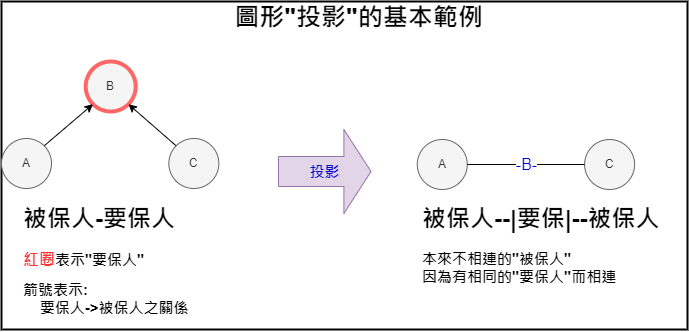

The diagram above was exported from draw.io. Its source (the exported page's mxGraphModel, read from the mxfile embedded in the PNG):
<mxGraphModel dx="722" dy="1634" grid="1" gridSize="10" guides="1" tooltips="1" connect="1" arrows="1" fold="1" page="1" pageScale="1" pageWidth="827" pageHeight="1169" math="0" shadow="0">
  <root>
    <mxCell id="0" />
    <mxCell id="1" parent="0" />
    <mxCell id="2" value="" style="group;strokeColor=default;strokeWidth=2;" vertex="1" connectable="0" parent="1">
      <mxGeometry x="14" y="-230" width="686" height="328" as="geometry" />
    </mxCell>
    <mxCell id="3" value="" style="group" vertex="1" connectable="0" parent="2">
      <mxGeometry y="60" width="686" height="268" as="geometry" />
    </mxCell>
    <mxCell id="4" value="B" style="ellipse;whiteSpace=wrap;html=1;aspect=fixed;fillColor=#f5f5f5;fontColor=#333333;strokeColor=#FF6666;strokeWidth=4;" vertex="1" parent="3">
      <mxGeometry x="84.19090909090909" width="50" height="50" as="geometry" />
    </mxCell>
    <mxCell id="5" style="orthogonalLoop=1;jettySize=auto;html=1;exitX=1;exitY=0;exitDx=0;exitDy=0;entryX=0;entryY=1;entryDx=0;entryDy=0;rounded=0;" edge="1" parent="3" source="6" target="4">
      <mxGeometry relative="1" as="geometry" />
    </mxCell>
    <mxCell id="6" value="A" style="ellipse;whiteSpace=wrap;html=1;aspect=fixed;fillColor=#f5f5f5;strokeColor=#666666;fontColor=#333333;" vertex="1" parent="3">
      <mxGeometry y="77" width="50" height="50" as="geometry" />
    </mxCell>
    <mxCell id="7" style="edgeStyle=none;rounded=0;orthogonalLoop=1;jettySize=auto;html=1;exitX=0;exitY=0;exitDx=0;exitDy=0;entryX=1;entryY=1;entryDx=0;entryDy=0;" edge="1" parent="3" source="8" target="4">
      <mxGeometry relative="1" as="geometry" />
    </mxCell>
    <mxCell id="8" value="C" style="ellipse;whiteSpace=wrap;html=1;aspect=fixed;fillColor=#f5f5f5;strokeColor=#666666;fontColor=#333333;strokeWidth=1;" vertex="1" parent="3">
      <mxGeometry x="167.34242424242424" y="77" width="50" height="50" as="geometry" />
    </mxCell>
    <mxCell id="9" value="A" style="ellipse;whiteSpace=wrap;html=1;aspect=fixed;fillColor=#f5f5f5;strokeColor=#666666;fontColor=#333333;" vertex="1" parent="3">
      <mxGeometry x="415.75757575757575" y="78" width="50" height="50" as="geometry" />
    </mxCell>
    <mxCell id="10" value="C" style="ellipse;whiteSpace=wrap;html=1;aspect=fixed;fillColor=#f5f5f5;strokeColor=#666666;fontColor=#333333;strokeWidth=1;" vertex="1" parent="3">
      <mxGeometry x="583.0999999999999" y="78" width="50" height="50" as="geometry" />
    </mxCell>
    <mxCell id="11" value="-B-" style="edgeStyle=orthogonalEdgeStyle;rounded=1;orthogonalLoop=1;jettySize=auto;html=1;entryX=0;entryY=0.5;entryDx=0;entryDy=0;fontSize=16;fontColor=#0000CC;endArrow=none;endFill=0;" edge="1" parent="3" source="9" target="10">
      <mxGeometry relative="1" as="geometry" />
    </mxCell>
    <mxCell id="12" value="&lt;h1&gt;被保人-要保人&lt;/h1&gt;&lt;p style=&quot;&quot;&gt;&lt;b&gt;&lt;font style=&quot;font-size: 16px;&quot; color=&quot;#ff3333&quot;&gt;紅圈&lt;/font&gt;&lt;span style=&quot;font-size: 15px;&quot;&gt;表示&quot;要保人&quot;&lt;/span&gt;&lt;/b&gt;&lt;/p&gt;&lt;p style=&quot;&quot;&gt;&lt;b&gt;&lt;span style=&quot;font-size: 15px;&quot;&gt;箭號表示:&lt;/span&gt;&lt;br&gt;&lt;span style=&quot;font-size: 15px;&quot;&gt;&amp;nbsp; &amp;nbsp; 要保人-&amp;gt;被保人之關係&lt;/span&gt;&lt;/b&gt;&lt;/p&gt;" style="text;html=1;strokeColor=none;fillColor=none;spacing=5;spacingTop=-20;whiteSpace=wrap;overflow=hidden;rounded=0;strokeWidth=4;" vertex="1" parent="3">
      <mxGeometry x="16.63030303030303" y="138" width="239.06060606060603" height="130" as="geometry" />
    </mxCell>
    <mxCell id="13" value="&lt;h1&gt;被保人--|要保|--被保人&lt;/h1&gt;&lt;p style=&quot;&quot;&gt;&lt;span style=&quot;font-size: 15px;&quot;&gt;&lt;b&gt;本來不相連的&quot;被保人&quot;&lt;br&gt;因為有相同的&quot;要保人&quot;而相連&lt;/b&gt;&lt;/span&gt;&lt;/p&gt;" style="text;html=1;strokeColor=none;fillColor=none;spacing=5;spacingTop=-20;whiteSpace=wrap;overflow=hidden;rounded=0;strokeWidth=4;" vertex="1" parent="3">
      <mxGeometry x="415.75757575757575" y="138" width="270.24242424242425" height="130" as="geometry" />
    </mxCell>
    <mxCell id="14" value="投影" style="shape=flexArrow;endArrow=classic;html=1;rounded=1;fontSize=15;fontColor=#0000CC;fillColor=#e1d5e7;strokeColor=#9673a6;endWidth=53;endSize=8.71;width=30;labelBackgroundColor=none;fontStyle=1" edge="1" parent="3">
      <mxGeometry width="50" height="50" relative="1" as="geometry">
        <mxPoint x="276.47878787878784" y="110" as="sourcePoint" />
        <mxPoint x="370.0242424242424" y="110" as="targetPoint" />
      </mxGeometry>
    </mxCell>
    <mxCell id="15" value="&lt;b&gt;圖形&quot;投影&quot;的基本範例&lt;/b&gt;" style="text;html=1;strokeColor=none;fillColor=none;align=center;verticalAlign=middle;whiteSpace=wrap;rounded=0;strokeWidth=3;fontSize=25;fontColor=#000000;" vertex="1" parent="2">
      <mxGeometry x="103.41969696969696" width="509.30303030303025" height="30" as="geometry" />
    </mxCell>
  </root>
</mxGraphModel>